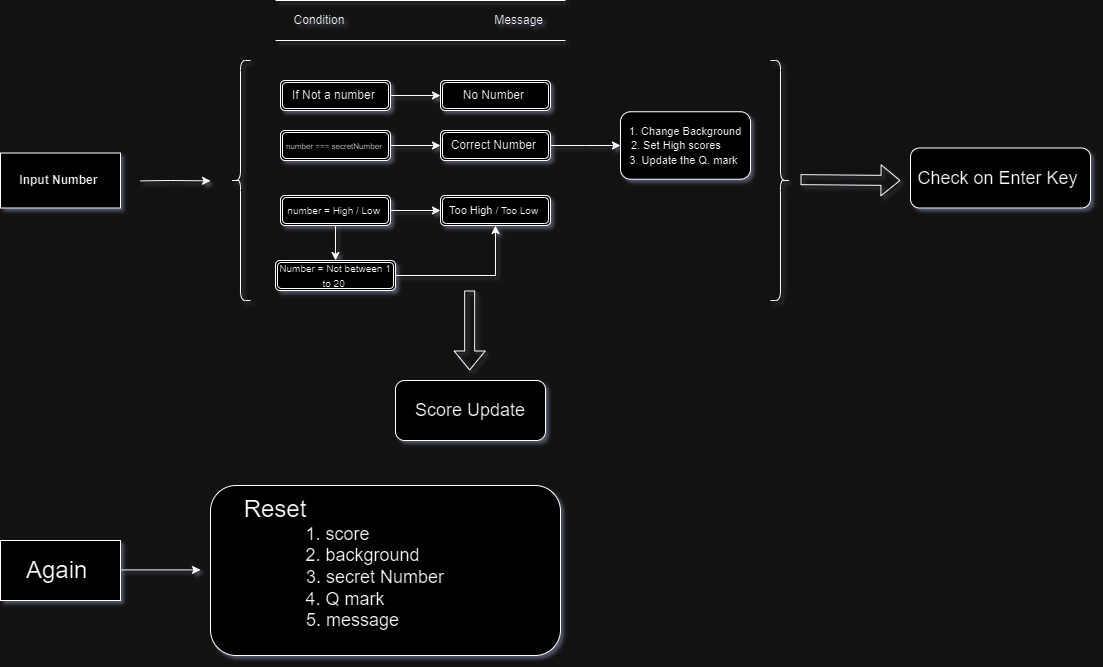

The diagram above was exported from draw.io. Its source (the exported page's mxGraphModel, read from the mxfile embedded in the PNG):
<mxGraphModel dx="978" dy="1651" grid="1" gridSize="10" guides="1" tooltips="1" connect="1" arrows="1" fold="1" page="1" pageScale="1" pageWidth="827" pageHeight="1169" math="0" shadow="1">
  <root>
    <mxCell id="WIyWlLk6GJQsqaUBKTNV-0" />
    <mxCell id="WIyWlLk6GJQsqaUBKTNV-1" parent="WIyWlLk6GJQsqaUBKTNV-0" />
    <mxCell id="pBlrWGh7TpLZCddfQkv4-0" value="&lt;b&gt;Input Number&amp;nbsp;&lt;/b&gt;" style="rounded=0;whiteSpace=wrap;html=1;" parent="WIyWlLk6GJQsqaUBKTNV-1" vertex="1">
      <mxGeometry x="40" y="132.5" width="120" height="55" as="geometry" />
    </mxCell>
    <mxCell id="pBlrWGh7TpLZCddfQkv4-1" value="" style="endArrow=classic;html=1;rounded=0;" parent="WIyWlLk6GJQsqaUBKTNV-1" edge="1">
      <mxGeometry width="50" height="50" relative="1" as="geometry">
        <mxPoint x="180" y="160.41" as="sourcePoint" />
        <mxPoint x="250" y="160.41" as="targetPoint" />
        <Array as="points">
          <mxPoint x="210" y="160" />
        </Array>
      </mxGeometry>
    </mxCell>
    <mxCell id="pBlrWGh7TpLZCddfQkv4-7" value="" style="shape=curlyBracket;whiteSpace=wrap;html=1;rounded=1;labelPosition=left;verticalLabelPosition=middle;align=right;verticalAlign=middle;" parent="WIyWlLk6GJQsqaUBKTNV-1" vertex="1">
      <mxGeometry x="270" y="40" width="20" height="240" as="geometry" />
    </mxCell>
    <mxCell id="pBlrWGh7TpLZCddfQkv4-10" value="" style="shape=curlyBracket;whiteSpace=wrap;html=1;rounded=1;flipH=1;labelPosition=right;verticalLabelPosition=middle;align=left;verticalAlign=middle;size=0.5;" parent="WIyWlLk6GJQsqaUBKTNV-1" vertex="1">
      <mxGeometry x="810" y="40" width="20" height="240" as="geometry" />
    </mxCell>
    <mxCell id="pBlrWGh7TpLZCddfQkv4-13" value="" style="edgeStyle=orthogonalEdgeStyle;rounded=0;orthogonalLoop=1;jettySize=auto;html=1;" parent="WIyWlLk6GJQsqaUBKTNV-1" source="pBlrWGh7TpLZCddfQkv4-11" target="pBlrWGh7TpLZCddfQkv4-12" edge="1">
      <mxGeometry relative="1" as="geometry" />
    </mxCell>
    <mxCell id="pBlrWGh7TpLZCddfQkv4-11" value="If Not a number&amp;nbsp;" style="shape=ext;double=1;rounded=1;whiteSpace=wrap;html=1;" parent="WIyWlLk6GJQsqaUBKTNV-1" vertex="1">
      <mxGeometry x="320" y="60" width="110" height="30" as="geometry" />
    </mxCell>
    <mxCell id="pBlrWGh7TpLZCddfQkv4-12" value="No Number&amp;nbsp;" style="shape=ext;double=1;rounded=1;whiteSpace=wrap;html=1;" parent="WIyWlLk6GJQsqaUBKTNV-1" vertex="1">
      <mxGeometry x="480" y="60" width="110" height="30" as="geometry" />
    </mxCell>
    <mxCell id="pBlrWGh7TpLZCddfQkv4-15" value="Condition&amp;nbsp; &amp;nbsp; &amp;nbsp; &amp;nbsp; &amp;nbsp; &amp;nbsp; &amp;nbsp; &amp;nbsp; &amp;nbsp; &amp;nbsp; &amp;nbsp; &amp;nbsp; &amp;nbsp; &amp;nbsp; &amp;nbsp; &amp;nbsp; &amp;nbsp; &amp;nbsp; &amp;nbsp; &amp;nbsp; &amp;nbsp; &amp;nbsp; &amp;nbsp;Message&amp;nbsp;" style="shape=partialRectangle;whiteSpace=wrap;html=1;left=0;right=0;fillColor=none;" parent="WIyWlLk6GJQsqaUBKTNV-1" vertex="1">
      <mxGeometry x="315" y="-20" width="290" height="40" as="geometry" />
    </mxCell>
    <mxCell id="pBlrWGh7TpLZCddfQkv4-19" value="" style="edgeStyle=orthogonalEdgeStyle;rounded=0;orthogonalLoop=1;jettySize=auto;html=1;" parent="WIyWlLk6GJQsqaUBKTNV-1" source="pBlrWGh7TpLZCddfQkv4-16" target="pBlrWGh7TpLZCddfQkv4-18" edge="1">
      <mxGeometry relative="1" as="geometry" />
    </mxCell>
    <mxCell id="pBlrWGh7TpLZCddfQkv4-16" value="&lt;font style=&quot;font-size: 8px;&quot;&gt;number === secretNumber&amp;nbsp;&lt;/font&gt;" style="shape=ext;double=1;rounded=1;whiteSpace=wrap;html=1;" parent="WIyWlLk6GJQsqaUBKTNV-1" vertex="1">
      <mxGeometry x="320" y="110" width="110" height="30" as="geometry" />
    </mxCell>
    <mxCell id="pBlrWGh7TpLZCddfQkv4-21" value="" style="edgeStyle=orthogonalEdgeStyle;rounded=0;orthogonalLoop=1;jettySize=auto;html=1;" parent="WIyWlLk6GJQsqaUBKTNV-1" source="pBlrWGh7TpLZCddfQkv4-18" target="pBlrWGh7TpLZCddfQkv4-20" edge="1">
      <mxGeometry relative="1" as="geometry" />
    </mxCell>
    <mxCell id="pBlrWGh7TpLZCddfQkv4-18" value="Correct Number&amp;nbsp;" style="shape=ext;double=1;rounded=1;whiteSpace=wrap;html=1;" parent="WIyWlLk6GJQsqaUBKTNV-1" vertex="1">
      <mxGeometry x="480" y="110" width="110" height="30" as="geometry" />
    </mxCell>
    <mxCell id="pBlrWGh7TpLZCddfQkv4-20" value="&lt;font style=&quot;font-size: 11px;&quot;&gt;1. Change Background&lt;br&gt;2. Set High scores&amp;nbsp; &amp;nbsp; &amp;nbsp;&amp;nbsp;&lt;br&gt;3. Update the Q. mark&amp;nbsp;&lt;br&gt;&lt;/font&gt;" style="whiteSpace=wrap;html=1;rounded=1;" parent="WIyWlLk6GJQsqaUBKTNV-1" vertex="1">
      <mxGeometry x="660" y="91.25" width="130" height="67.5" as="geometry" />
    </mxCell>
    <mxCell id="pBlrWGh7TpLZCddfQkv4-24" value="" style="edgeStyle=orthogonalEdgeStyle;rounded=0;orthogonalLoop=1;jettySize=auto;html=1;" parent="WIyWlLk6GJQsqaUBKTNV-1" source="pBlrWGh7TpLZCddfQkv4-22" target="pBlrWGh7TpLZCddfQkv4-23" edge="1">
      <mxGeometry relative="1" as="geometry" />
    </mxCell>
    <mxCell id="pBlrWGh7TpLZCddfQkv4-31" value="" style="edgeStyle=orthogonalEdgeStyle;rounded=0;orthogonalLoop=1;jettySize=auto;html=1;" parent="WIyWlLk6GJQsqaUBKTNV-1" source="pBlrWGh7TpLZCddfQkv4-22" target="pBlrWGh7TpLZCddfQkv4-30" edge="1">
      <mxGeometry relative="1" as="geometry" />
    </mxCell>
    <mxCell id="pBlrWGh7TpLZCddfQkv4-22" value="&lt;font style=&quot;font-size: 10px;&quot;&gt;number = High / Low&amp;nbsp;&lt;/font&gt;" style="shape=ext;double=1;rounded=1;whiteSpace=wrap;html=1;" parent="WIyWlLk6GJQsqaUBKTNV-1" vertex="1">
      <mxGeometry x="320" y="175" width="110" height="30" as="geometry" />
    </mxCell>
    <mxCell id="pBlrWGh7TpLZCddfQkv4-23" value="&lt;font style=&quot;font-size: 11px;&quot;&gt;Too High &lt;/font&gt;&lt;font style=&quot;font-size: 10px;&quot;&gt;/ Too Low&amp;nbsp;&lt;/font&gt;" style="shape=ext;double=1;rounded=1;whiteSpace=wrap;html=1;" parent="WIyWlLk6GJQsqaUBKTNV-1" vertex="1">
      <mxGeometry x="480" y="175" width="110" height="30" as="geometry" />
    </mxCell>
    <mxCell id="pBlrWGh7TpLZCddfQkv4-37" value="" style="edgeStyle=orthogonalEdgeStyle;rounded=0;orthogonalLoop=1;jettySize=auto;html=1;" parent="WIyWlLk6GJQsqaUBKTNV-1" source="pBlrWGh7TpLZCddfQkv4-30" target="pBlrWGh7TpLZCddfQkv4-23" edge="1">
      <mxGeometry relative="1" as="geometry" />
    </mxCell>
    <mxCell id="pBlrWGh7TpLZCddfQkv4-30" value="&lt;font style=&quot;font-size: 10px;&quot;&gt;Number = Not between 1 to 20&amp;nbsp;&lt;/font&gt;" style="shape=ext;double=1;rounded=1;whiteSpace=wrap;html=1;" parent="WIyWlLk6GJQsqaUBKTNV-1" vertex="1">
      <mxGeometry x="315" y="240" width="120" height="30" as="geometry" />
    </mxCell>
    <mxCell id="pBlrWGh7TpLZCddfQkv4-41" value="" style="shape=flexArrow;endArrow=classic;html=1;rounded=0;" parent="WIyWlLk6GJQsqaUBKTNV-1" edge="1">
      <mxGeometry width="50" height="50" relative="1" as="geometry">
        <mxPoint x="509.17" y="270" as="sourcePoint" />
        <mxPoint x="509.17" y="350" as="targetPoint" />
      </mxGeometry>
    </mxCell>
    <mxCell id="pBlrWGh7TpLZCddfQkv4-42" value="&lt;font style=&quot;font-size: 18px;&quot;&gt;Score Update&lt;/font&gt;" style="rounded=1;whiteSpace=wrap;html=1;" parent="WIyWlLk6GJQsqaUBKTNV-1" vertex="1">
      <mxGeometry x="435" y="360" width="150" height="60" as="geometry" />
    </mxCell>
    <mxCell id="pBlrWGh7TpLZCddfQkv4-43" value="" style="shape=flexArrow;endArrow=classic;html=1;rounded=0;" parent="WIyWlLk6GJQsqaUBKTNV-1" edge="1">
      <mxGeometry width="50" height="50" relative="1" as="geometry">
        <mxPoint x="840" y="159.17" as="sourcePoint" />
        <mxPoint x="940" y="160" as="targetPoint" />
      </mxGeometry>
    </mxCell>
    <mxCell id="pBlrWGh7TpLZCddfQkv4-45" value="&lt;font style=&quot;font-size: 18px;&quot;&gt;Check on Enter Key&amp;nbsp;&lt;/font&gt;" style="rounded=1;whiteSpace=wrap;html=1;" parent="WIyWlLk6GJQsqaUBKTNV-1" vertex="1">
      <mxGeometry x="950" y="127.5" width="180" height="60" as="geometry" />
    </mxCell>
    <mxCell id="S8Pax957CWkKXPev5o63-0" value="&lt;font style=&quot;font-size: 24px;&quot;&gt;Again&amp;nbsp;&lt;/font&gt;" style="rounded=0;whiteSpace=wrap;html=1;" vertex="1" parent="WIyWlLk6GJQsqaUBKTNV-1">
      <mxGeometry x="40" y="520" width="120" height="60" as="geometry" />
    </mxCell>
    <mxCell id="S8Pax957CWkKXPev5o63-1" value="" style="endArrow=classic;html=1;rounded=0;" edge="1" parent="WIyWlLk6GJQsqaUBKTNV-1">
      <mxGeometry width="50" height="50" relative="1" as="geometry">
        <mxPoint x="160" y="549.44" as="sourcePoint" />
        <mxPoint x="240" y="549.44" as="targetPoint" />
      </mxGeometry>
    </mxCell>
    <mxCell id="S8Pax957CWkKXPev5o63-2" value="&lt;font style=&quot;&quot;&gt;&lt;span style=&quot;font-size: 24px;&quot;&gt;Reset&amp;nbsp; &amp;nbsp; &amp;nbsp; &amp;nbsp; &amp;nbsp; &amp;nbsp; &amp;nbsp; &amp;nbsp; &amp;nbsp; &amp;nbsp; &amp;nbsp; &amp;nbsp; &amp;nbsp; &amp;nbsp; &amp;nbsp; &amp;nbsp; &amp;nbsp;&lt;/span&gt;&lt;br&gt;&lt;font style=&quot;font-size: 18px;&quot;&gt;1. score&amp;nbsp; &amp;nbsp; &amp;nbsp; &amp;nbsp; &amp;nbsp; &amp;nbsp; &amp;nbsp; &amp;nbsp; &amp;nbsp; &amp;nbsp;&lt;br&gt;2. background&amp;nbsp; &amp;nbsp; &amp;nbsp; &amp;nbsp; &amp;nbsp;&lt;br&gt;3. secret Number&amp;nbsp; &amp;nbsp;&amp;nbsp;&lt;br&gt;4. Q mark&amp;nbsp; &amp;nbsp; &amp;nbsp; &amp;nbsp; &amp;nbsp; &amp;nbsp; &amp;nbsp; &amp;nbsp;&amp;nbsp;&lt;br&gt;5. message&amp;nbsp; &amp;nbsp; &amp;nbsp; &amp;nbsp; &amp;nbsp; &amp;nbsp; &amp;nbsp;&lt;br&gt;&lt;/font&gt;&lt;br&gt;&lt;/font&gt;" style="rounded=1;whiteSpace=wrap;html=1;" vertex="1" parent="WIyWlLk6GJQsqaUBKTNV-1">
      <mxGeometry x="250" y="465" width="350" height="170" as="geometry" />
    </mxCell>
  </root>
</mxGraphModel>